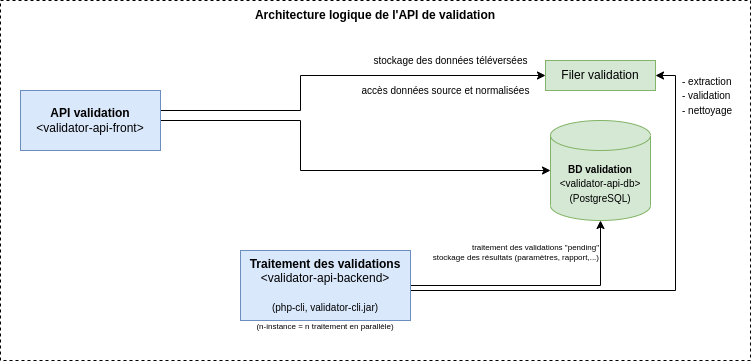

The diagram above was exported from draw.io. Its source (the exported page's mxGraphModel, read from the mxfile embedded in the PNG):
<mxGraphModel dx="1360" dy="843" grid="1" gridSize="10" guides="1" tooltips="1" connect="1" arrows="1" fold="1" page="1" pageScale="1" pageWidth="850" pageHeight="1100" math="0" shadow="0">
  <root>
    <mxCell id="0" />
    <mxCell id="1" parent="0" />
    <mxCell id="FUz1Nj_Sk2FG5ACCpith-19" value="" style="rounded=0;whiteSpace=wrap;html=1;dashed=1;" parent="1" vertex="1">
      <mxGeometry x="60" y="170" width="750" height="360" as="geometry" />
    </mxCell>
    <mxCell id="FUz1Nj_Sk2FG5ACCpith-4" style="edgeStyle=orthogonalEdgeStyle;rounded=0;orthogonalLoop=1;jettySize=auto;html=1;" parent="1" source="FUz1Nj_Sk2FG5ACCpith-1" target="FUz1Nj_Sk2FG5ACCpith-3" edge="1">
      <mxGeometry relative="1" as="geometry">
        <Array as="points">
          <mxPoint x="360" y="290" />
          <mxPoint x="360" y="340" />
        </Array>
      </mxGeometry>
    </mxCell>
    <mxCell id="FUz1Nj_Sk2FG5ACCpith-9" style="edgeStyle=orthogonalEdgeStyle;rounded=0;orthogonalLoop=1;jettySize=auto;html=1;entryX=0;entryY=0.5;entryDx=0;entryDy=0;" parent="1" source="FUz1Nj_Sk2FG5ACCpith-1" target="FUz1Nj_Sk2FG5ACCpith-8" edge="1">
      <mxGeometry relative="1" as="geometry">
        <Array as="points">
          <mxPoint x="360" y="280" />
          <mxPoint x="360" y="245" />
        </Array>
      </mxGeometry>
    </mxCell>
    <mxCell id="FUz1Nj_Sk2FG5ACCpith-1" value="&lt;b&gt;API validation&lt;/b&gt;&lt;br&gt;&amp;lt;validator-api-front&amp;gt;" style="rounded=0;whiteSpace=wrap;html=1;fillColor=#dae8fc;strokeColor=#6c8ebf;" parent="1" vertex="1">
      <mxGeometry x="80" y="260" width="140" height="60" as="geometry" />
    </mxCell>
    <mxCell id="FUz1Nj_Sk2FG5ACCpith-7" style="edgeStyle=orthogonalEdgeStyle;rounded=0;orthogonalLoop=1;jettySize=auto;html=1;entryX=0.5;entryY=1;entryDx=0;entryDy=0;entryPerimeter=0;" parent="1" source="FUz1Nj_Sk2FG5ACCpith-2" target="FUz1Nj_Sk2FG5ACCpith-3" edge="1">
      <mxGeometry relative="1" as="geometry" />
    </mxCell>
    <mxCell id="FUz1Nj_Sk2FG5ACCpith-17" style="edgeStyle=orthogonalEdgeStyle;rounded=0;orthogonalLoop=1;jettySize=auto;html=1;entryX=1;entryY=0.5;entryDx=0;entryDy=0;" parent="1" source="FUz1Nj_Sk2FG5ACCpith-2" target="FUz1Nj_Sk2FG5ACCpith-8" edge="1">
      <mxGeometry relative="1" as="geometry">
        <Array as="points">
          <mxPoint x="735" y="460" />
          <mxPoint x="735" y="245" />
        </Array>
      </mxGeometry>
    </mxCell>
    <mxCell id="FUz1Nj_Sk2FG5ACCpith-2" value="&lt;b&gt;Traitement des validations&lt;br&gt;&lt;/b&gt;&amp;lt;validator-api-backend&amp;gt;&lt;br&gt;&lt;br&gt;&lt;font style=&quot;font-size: 10px&quot;&gt;(php-cli, validator-cli.jar)&lt;/font&gt;" style="rounded=0;whiteSpace=wrap;html=1;fillColor=#dae8fc;strokeColor=#6c8ebf;" parent="1" vertex="1">
      <mxGeometry x="300" y="420" width="170" height="70" as="geometry" />
    </mxCell>
    <mxCell id="FUz1Nj_Sk2FG5ACCpith-3" value="&lt;font style=&quot;font-size: 10px&quot;&gt;&lt;b&gt;BD validation&lt;br&gt;&lt;/b&gt;&amp;lt;validator-api-db&amp;gt;&lt;br&gt;&lt;font style=&quot;font-size: 10px&quot;&gt;(PostgreSQL)&lt;/font&gt;&lt;/font&gt;" style="shape=cylinder3;whiteSpace=wrap;html=1;boundedLbl=1;backgroundOutline=1;size=15;fillColor=#d5e8d4;strokeColor=#82b366;" parent="1" vertex="1">
      <mxGeometry x="610" y="290" width="100" height="100" as="geometry" />
    </mxCell>
    <mxCell id="FUz1Nj_Sk2FG5ACCpith-6" value="&lt;font style=&quot;font-size: 8px&quot;&gt;(n-instance = n traitement en parallèle)&lt;/font&gt;" style="text;html=1;strokeColor=none;fillColor=none;align=center;verticalAlign=middle;whiteSpace=wrap;rounded=0;" parent="1" vertex="1">
      <mxGeometry x="300" y="490" width="170" height="10" as="geometry" />
    </mxCell>
    <mxCell id="FUz1Nj_Sk2FG5ACCpith-8" value="Filer validation" style="rounded=0;whiteSpace=wrap;html=1;fillColor=#d5e8d4;strokeColor=#82b366;" parent="1" vertex="1">
      <mxGeometry x="605" y="230" width="110" height="30" as="geometry" />
    </mxCell>
    <mxCell id="FUz1Nj_Sk2FG5ACCpith-10" value="&lt;font style=&quot;font-size: 10px&quot;&gt;stockage des données téléversées&lt;/font&gt;" style="text;html=1;align=center;verticalAlign=middle;resizable=0;points=[];autosize=1;strokeColor=none;fillColor=none;" parent="1" vertex="1">
      <mxGeometry x="425" y="220" width="170" height="20" as="geometry" />
    </mxCell>
    <mxCell id="FUz1Nj_Sk2FG5ACCpith-12" value="&lt;font style=&quot;font-size: 10px&quot;&gt;accès données source et normalisées&lt;/font&gt;" style="text;html=1;align=center;verticalAlign=middle;resizable=0;points=[];autosize=1;strokeColor=none;fillColor=none;" parent="1" vertex="1">
      <mxGeometry x="415" y="250" width="180" height="20" as="geometry" />
    </mxCell>
    <mxCell id="FUz1Nj_Sk2FG5ACCpith-13" value="&lt;div&gt;&lt;span style=&quot;font-size: 8px&quot;&gt;traitement des validations &quot;pending&quot;&lt;/span&gt;&lt;/div&gt;&lt;font style=&quot;font-size: 8px&quot;&gt;&lt;div&gt;&lt;span&gt;stockage des résultats &lt;/span&gt;&lt;span&gt;(paramètres, rapport,...)&lt;/span&gt;&lt;/div&gt;&lt;/font&gt;" style="text;html=1;align=right;verticalAlign=middle;resizable=0;points=[];autosize=1;strokeColor=none;fillColor=none;" parent="1" vertex="1">
      <mxGeometry x="480" y="400" width="180" height="40" as="geometry" />
    </mxCell>
    <mxCell id="FUz1Nj_Sk2FG5ACCpith-18" value="&lt;font style=&quot;font-size: 10px&quot;&gt;- extraction&lt;br&gt;- validation&lt;br&gt;- nettoyage&lt;/font&gt;" style="text;html=1;align=left;verticalAlign=middle;resizable=0;points=[];autosize=1;strokeColor=none;fillColor=none;" parent="1" vertex="1">
      <mxGeometry x="740" y="240" width="70" height="50" as="geometry" />
    </mxCell>
    <mxCell id="FUz1Nj_Sk2FG5ACCpith-20" value="&lt;b&gt;Architecture logique de l'API de validation&lt;/b&gt;" style="text;html=1;strokeColor=none;fillColor=none;align=center;verticalAlign=middle;whiteSpace=wrap;rounded=0;dashed=1;" parent="1" vertex="1">
      <mxGeometry x="60" y="170" width="750" height="30" as="geometry" />
    </mxCell>
  </root>
</mxGraphModel>